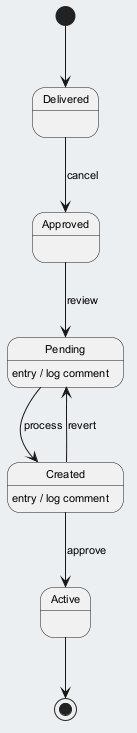

The diagram above was rendered by PlantUML. Its source (embedded in the PNG):
@startuml
skinparam backgroundColor #ECEFF1
skinparam classBackgroundColor #FFFFFF
skinparam classBorderColor #455A64
skinparam defaultFontSize 11
[*] --> Delivered
Delivered --> Approved : cancel
Approved --> Pending : review
Pending --> Created : process
Pending : entry / log comment
Created --> Active : approve
Created : entry / log comment
Created --> Pending : revert
Active --> [*]
@enduml